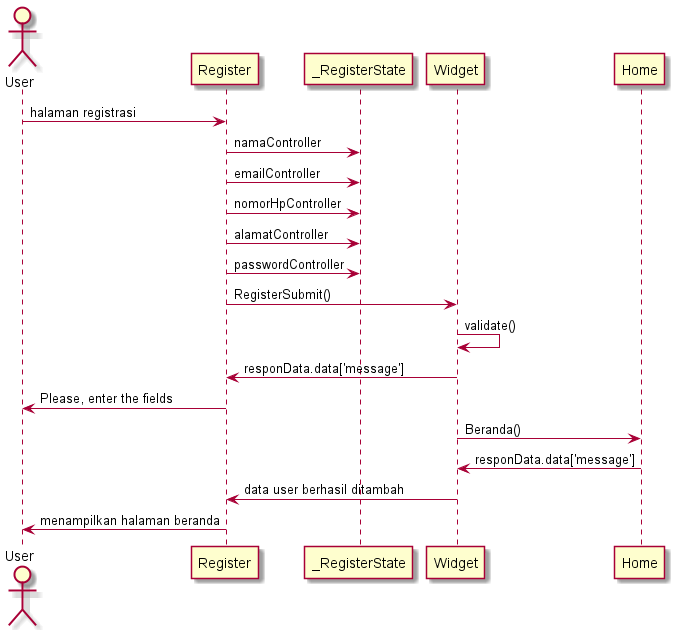

The diagram above was rendered by PlantUML. Its source (embedded in the PNG):
@startuml 

actor User 
User -> Register : halaman registrasi
Register -> _RegisterState : namaController
Register -> _RegisterState : emailController
Register -> _RegisterState : nomorHpController
Register -> _RegisterState : alamatController
Register -> _RegisterState : passwordController
Register -> Widget : RegisterSubmit()
Widget -> Widget : validate()
Widget -> Register : responData.data['message']
Register -> User : Please, enter the fields
Widget -> Home : Beranda()
Home -> Widget : responData.data['message']
Widget -> Register : data user berhasil ditambah
Register -> User : menampilkan halaman beranda


@enduml